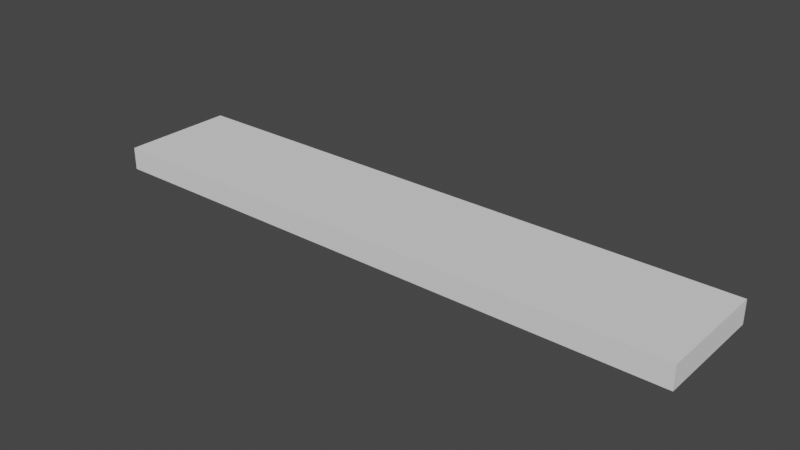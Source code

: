 # Source: bottom_wall.blend  (saved by Blender 2.90.8; exported with 4.5.12 LTS)
import bpy
from mathutils import Matrix  # noqa: F401  (used for matrix-valued properties, if any)

bpy.ops.wm.read_factory_settings(use_empty=True)
scene = bpy.context.scene
scene.name = 'Scene'

# ---- collections
col_collection = bpy.data.collections.new('Collection'); scene.collection.children.link(col_collection)

# ---- world
world_world = bpy.data.worlds.new('World'); scene.world = world_world
world_world.use_nodes = True; world_world.node_tree.nodes.clear()
_N = world_world.node_tree.nodes; _L = world_world.node_tree.links
n0 = _N.new('ShaderNodeOutputWorld'); n0.name = 'World Output'; n0.location = (300, 300)
n1 = _N.new('ShaderNodeBackground'); n1.name = 'Background'; n1.location = (10, 300)
n1.inputs[0].default_value = (0.05088, 0.05088, 0.05088, 1.0)
_L.new(n1.outputs[0], n0.inputs[0])
n0.is_active_output = True
world_world.color = (0.05088, 0.05088, 0.05088)
world_world.use_sun_shadow = False
world_world.sun_shadow_jitter_overblur = 0.0

# ---- meshes
me_cube_002 = bpy.data.meshes.new('Cube.002')
me_cube_002.from_pydata([(-0.2004, -1.0, -10.2), (-0.2004, -1.0, 0.1946), (-0.2004, 1.0, 0.1946), (-0.2004, 1.0, -10.2), (-0.2004, 1.0, -10.2), (-0.2004, 1.0, 0.1946), (0.1987, 1.0, 0.1946), (0.1987, 1.0, -10.2), (0.1987, 1.0, -10.2), (0.1987, 1.0, 0.1946), (0.1987, -1.0, 0.1946), (0.1987, -1.0, -10.2), (0.1987, -1.0, -10.2), (0.1987, -1.0, 0.1946), (-0.2004, -1.0, 0.1946), (-0.2004, -1.0, -10.2), (-0.2004, 1.0, -10.2), (0.1987, 1.0, -10.2), (0.1987, -1.0, -10.2), (-0.2004, -1.0, -10.2), (0.1987, 1.0, 0.1946), (-0.2004, 1.0, 0.1946), (-0.2004, -1.0, 0.1946), (0.1987, -1.0, 0.1946)], [], [(0, 1, 2), (0, 2, 3), (4, 5, 6), (4, 6, 7), (8, 9, 10), (8, 10, 11), (12, 13, 14), (12, 14, 15), (16, 17, 18), (16, 18, 19), (20, 21, 22), (20, 22, 23)])
me_cube_002.polygons.foreach_set('material_index', [1, 1, 1, 1, 1, 1, 1, 1, 1, 1, 1, 1])
_uv = me_cube_002.uv_layers.new(name='UVMap')
_uv.uv.foreach_set('vector', [0.375, 0.0, 0.625, 0.0, 0.625, 0.25, 0.375, 0.0, 0.625, 0.25, 0.375, 0.25, 0.375, 0.25, 0.625, 0.25, 0.625, 0.5, 0.375, 0.25, 0.625, 0.5, 0.375, 0.5, 0.375, 0.5, 0.625, 0.5, 0.625, 0.75, 0.375, 0.5, 0.625, 0.75, 0.375, 0.75, 0.375, 0.75, 0.625, 0.75, 0.625, 1.0, 0.375, 0.75, 0.625, 1.0, 0.375, 1.0, 0.125, 0.5, 0.375, 0.5, 0.375, 0.75, 0.125, 0.5, 0.375, 0.75, 0.125, 0.75, 0.625, 0.5, 0.875, 0.5, 0.875, 0.75, 0.625, 0.5, 0.875, 0.75, 0.625, 0.75])
me_cube_002.use_remesh_fix_poles = True
me_cube_002.use_remesh_preserve_attributes = False
me_cube_002.use_mirror_vertex_groups = False
me_cube_002.update()
me_cube_002.normals_split_custom_set([tuple(v) for v in zip(*[iter([-1.0, 0.0, 4.016e-08, -1.0, 0.0, 4.016e-08, -1.0, 0.0, 4.016e-08, -1.0, 0.0, 4.016e-08, -1.0, 0.0, 4.016e-08, -1.0, 0.0, 4.016e-08, 0.0, 1.0, 0.0, 0.0, 1.0, 0.0, 0.0, 1.0, 0.0, 0.0, 1.0, 0.0, 0.0, 1.0, 0.0, 0.0, 1.0, 0.0, 1.0, 0.0, -4.016e-08, 1.0, 0.0, -4.016e-08, 1.0, 0.0, -4.016e-08, 1.0, 0.0, -4.016e-08, 1.0, 0.0, -4.016e-08, 1.0, 0.0, -4.016e-08, 0.0, -1.0, 0.0, 0.0, -1.0, 0.0, 0.0, -1.0, 0.0, 0.0, -1.0, 0.0, 0.0, -1.0, 0.0, 0.0, -1.0, 0.0, 0.0, 0.0, -1.0, 0.0, 0.0, -1.0, 0.0, 0.0, -1.0, 0.0, 0.0, -1.0, 0.0, 0.0, -1.0, 0.0, 0.0, -1.0, 0.0, 0.0, 1.0, 0.0, 0.0, 1.0, 0.0, 0.0, 1.0, 0.0, 0.0, 1.0, 0.0, 0.0, 1.0, 0.0, 0.0, 1.0])] * 3)])

# ---- objects
ob_bottom_wall = bpy.data.objects.new('Bottom Wall', me_cube_002)

# ---- transforms, parenting, visibility, modifiers, constraints
ob_bottom_wall.location = (9.8, 0.0, -10.2)
ob_bottom_wall.rotation_mode = 'QUATERNION'
ob_bottom_wall.rotation_quaternion = (0.7071, 0.0, 0.7071, 0.0)
ob_bottom_wall.lineart.crease_threshold = 0.0

# ---- collection membership
scene.collection.objects.link(ob_bottom_wall)

# ---- scene / render settings (as saved in the file)
scene.frame_start = 1; scene.frame_end = 250; scene.frame_set(1)
scene.render.engine = 'BLENDER_EEVEE_NEXT'
scene.cycles.use_denoising = False
scene.cycles.samples = 128
scene.cycles.sampling_pattern = 'TABULATED_SOBOL'
scene.cycles.use_adaptive_sampling = False
scene.cycles.use_light_tree = False
scene.view_settings.view_transform = 'Filmic'
bpy.context.view_layer.update()

# ---- added for rendering (the .blend has no active camera and no usable light): camera, sun
cam_auto = bpy.data.cameras.new('AutoCamera')
cam_auto.lens = 50.0
cam_auto.sensor_width = 36.0
cam_auto.clip_end = 1000.0
ob_auto_camera = bpy.data.objects.new('AutoCamera', cam_auto)
scene.collection.objects.link(ob_auto_camera)
ob_auto_camera.location = (14.5961, -11.7559, -2.36192)
ob_auto_camera.rotation_euler = (1.09748, -7.21219e-08, 0.694738)
scene.camera = ob_auto_camera
light_auto_sun = bpy.data.lights.new('AutoSun', 'SUN')
light_auto_sun.energy = 3.0
light_auto_sun.angle = 0.0523599
ob_auto_sun = bpy.data.objects.new('AutoSun', light_auto_sun)
scene.collection.objects.link(ob_auto_sun)
ob_auto_sun.rotation_euler = (0.872665, 0.174533, 0.523599)
bpy.context.view_layer.update()
